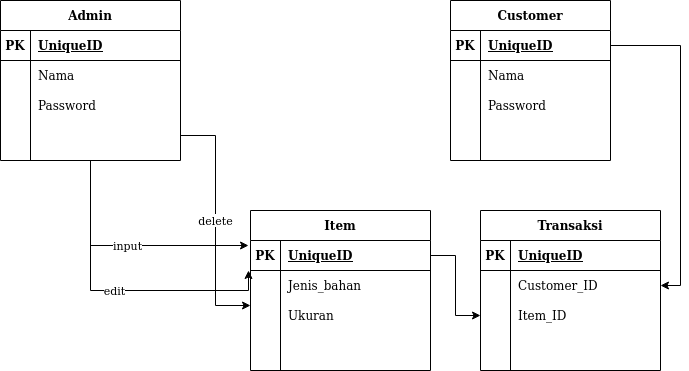

The diagram above was exported from draw.io. Its source (the exported page's mxGraphModel, read from the mxfile embedded in the PNG):
<mxGraphModel dx="1355" dy="776" grid="1" gridSize="10" guides="1" tooltips="1" connect="1" arrows="1" fold="1" page="1" pageScale="1" pageWidth="850" pageHeight="1100" math="0" shadow="0">
  <root>
    <mxCell id="0" />
    <mxCell id="1" parent="0" />
    <mxCell id="o4dOIfkKhON7Qkd07rx6-5" value="Item" style="shape=table;startSize=30;container=1;collapsible=1;childLayout=tableLayout;fixedRows=1;rowLines=0;fontStyle=1;align=center;resizeLast=1;" vertex="1" parent="1">
      <mxGeometry x="330" y="320" width="180" height="160" as="geometry" />
    </mxCell>
    <mxCell id="o4dOIfkKhON7Qkd07rx6-6" value="" style="shape=partialRectangle;collapsible=0;dropTarget=0;pointerEvents=0;fillColor=none;top=0;left=0;bottom=1;right=0;points=[[0,0.5],[1,0.5]];portConstraint=eastwest;" vertex="1" parent="o4dOIfkKhON7Qkd07rx6-5">
      <mxGeometry y="30" width="180" height="30" as="geometry" />
    </mxCell>
    <mxCell id="o4dOIfkKhON7Qkd07rx6-7" value="PK" style="shape=partialRectangle;connectable=0;fillColor=none;top=0;left=0;bottom=0;right=0;fontStyle=1;overflow=hidden;" vertex="1" parent="o4dOIfkKhON7Qkd07rx6-6">
      <mxGeometry width="30" height="30" as="geometry" />
    </mxCell>
    <mxCell id="o4dOIfkKhON7Qkd07rx6-8" value="UniqueID" style="shape=partialRectangle;connectable=0;fillColor=none;top=0;left=0;bottom=0;right=0;align=left;spacingLeft=6;fontStyle=5;overflow=hidden;" vertex="1" parent="o4dOIfkKhON7Qkd07rx6-6">
      <mxGeometry x="30" width="150" height="30" as="geometry" />
    </mxCell>
    <mxCell id="o4dOIfkKhON7Qkd07rx6-9" value="" style="shape=partialRectangle;collapsible=0;dropTarget=0;pointerEvents=0;fillColor=none;top=0;left=0;bottom=0;right=0;points=[[0,0.5],[1,0.5]];portConstraint=eastwest;" vertex="1" parent="o4dOIfkKhON7Qkd07rx6-5">
      <mxGeometry y="60" width="180" height="30" as="geometry" />
    </mxCell>
    <mxCell id="o4dOIfkKhON7Qkd07rx6-10" value="" style="shape=partialRectangle;connectable=0;fillColor=none;top=0;left=0;bottom=0;right=0;editable=1;overflow=hidden;" vertex="1" parent="o4dOIfkKhON7Qkd07rx6-9">
      <mxGeometry width="30" height="30" as="geometry" />
    </mxCell>
    <mxCell id="o4dOIfkKhON7Qkd07rx6-11" value="Jenis_bahan" style="shape=partialRectangle;connectable=0;fillColor=none;top=0;left=0;bottom=0;right=0;align=left;spacingLeft=6;overflow=hidden;" vertex="1" parent="o4dOIfkKhON7Qkd07rx6-9">
      <mxGeometry x="30" width="150" height="30" as="geometry" />
    </mxCell>
    <mxCell id="o4dOIfkKhON7Qkd07rx6-12" value="" style="shape=partialRectangle;collapsible=0;dropTarget=0;pointerEvents=0;fillColor=none;top=0;left=0;bottom=0;right=0;points=[[0,0.5],[1,0.5]];portConstraint=eastwest;" vertex="1" parent="o4dOIfkKhON7Qkd07rx6-5">
      <mxGeometry y="90" width="180" height="30" as="geometry" />
    </mxCell>
    <mxCell id="o4dOIfkKhON7Qkd07rx6-13" value="" style="shape=partialRectangle;connectable=0;fillColor=none;top=0;left=0;bottom=0;right=0;editable=1;overflow=hidden;" vertex="1" parent="o4dOIfkKhON7Qkd07rx6-12">
      <mxGeometry width="30" height="30" as="geometry" />
    </mxCell>
    <mxCell id="o4dOIfkKhON7Qkd07rx6-14" value="Ukuran" style="shape=partialRectangle;connectable=0;fillColor=none;top=0;left=0;bottom=0;right=0;align=left;spacingLeft=6;overflow=hidden;" vertex="1" parent="o4dOIfkKhON7Qkd07rx6-12">
      <mxGeometry x="30" width="150" height="30" as="geometry" />
    </mxCell>
    <mxCell id="o4dOIfkKhON7Qkd07rx6-15" value="" style="shape=partialRectangle;collapsible=0;dropTarget=0;pointerEvents=0;fillColor=none;top=0;left=0;bottom=0;right=0;points=[[0,0.5],[1,0.5]];portConstraint=eastwest;" vertex="1" parent="o4dOIfkKhON7Qkd07rx6-5">
      <mxGeometry y="120" width="180" height="30" as="geometry" />
    </mxCell>
    <mxCell id="o4dOIfkKhON7Qkd07rx6-16" value="" style="shape=partialRectangle;connectable=0;fillColor=none;top=0;left=0;bottom=0;right=0;editable=1;overflow=hidden;" vertex="1" parent="o4dOIfkKhON7Qkd07rx6-15">
      <mxGeometry width="30" height="30" as="geometry" />
    </mxCell>
    <mxCell id="o4dOIfkKhON7Qkd07rx6-17" value="" style="shape=partialRectangle;connectable=0;fillColor=none;top=0;left=0;bottom=0;right=0;align=left;spacingLeft=6;overflow=hidden;" vertex="1" parent="o4dOIfkKhON7Qkd07rx6-15">
      <mxGeometry x="30" width="150" height="30" as="geometry" />
    </mxCell>
    <mxCell id="o4dOIfkKhON7Qkd07rx6-31" value="input" style="edgeStyle=orthogonalEdgeStyle;rounded=0;orthogonalLoop=1;jettySize=auto;html=1;entryX=-0.011;entryY=0.167;entryDx=0;entryDy=0;entryPerimeter=0;" edge="1" parent="1" source="o4dOIfkKhON7Qkd07rx6-18" target="o4dOIfkKhON7Qkd07rx6-6">
      <mxGeometry relative="1" as="geometry" />
    </mxCell>
    <mxCell id="o4dOIfkKhON7Qkd07rx6-32" value="edit" style="edgeStyle=orthogonalEdgeStyle;rounded=0;orthogonalLoop=1;jettySize=auto;html=1;entryX=-0.011;entryY=1;entryDx=0;entryDy=0;entryPerimeter=0;" edge="1" parent="1" source="o4dOIfkKhON7Qkd07rx6-18" target="o4dOIfkKhON7Qkd07rx6-6">
      <mxGeometry relative="1" as="geometry" />
    </mxCell>
    <mxCell id="o4dOIfkKhON7Qkd07rx6-18" value="Admin" style="shape=table;startSize=30;container=1;collapsible=1;childLayout=tableLayout;fixedRows=1;rowLines=0;fontStyle=1;align=center;resizeLast=1;" vertex="1" parent="1">
      <mxGeometry x="80" y="110" width="180" height="160" as="geometry" />
    </mxCell>
    <mxCell id="o4dOIfkKhON7Qkd07rx6-19" value="" style="shape=partialRectangle;collapsible=0;dropTarget=0;pointerEvents=0;fillColor=none;top=0;left=0;bottom=1;right=0;points=[[0,0.5],[1,0.5]];portConstraint=eastwest;" vertex="1" parent="o4dOIfkKhON7Qkd07rx6-18">
      <mxGeometry y="30" width="180" height="30" as="geometry" />
    </mxCell>
    <mxCell id="o4dOIfkKhON7Qkd07rx6-20" value="PK" style="shape=partialRectangle;connectable=0;fillColor=none;top=0;left=0;bottom=0;right=0;fontStyle=1;overflow=hidden;" vertex="1" parent="o4dOIfkKhON7Qkd07rx6-19">
      <mxGeometry width="30" height="30" as="geometry" />
    </mxCell>
    <mxCell id="o4dOIfkKhON7Qkd07rx6-21" value="UniqueID" style="shape=partialRectangle;connectable=0;fillColor=none;top=0;left=0;bottom=0;right=0;align=left;spacingLeft=6;fontStyle=5;overflow=hidden;" vertex="1" parent="o4dOIfkKhON7Qkd07rx6-19">
      <mxGeometry x="30" width="150" height="30" as="geometry" />
    </mxCell>
    <mxCell id="o4dOIfkKhON7Qkd07rx6-22" value="" style="shape=partialRectangle;collapsible=0;dropTarget=0;pointerEvents=0;fillColor=none;top=0;left=0;bottom=0;right=0;points=[[0,0.5],[1,0.5]];portConstraint=eastwest;" vertex="1" parent="o4dOIfkKhON7Qkd07rx6-18">
      <mxGeometry y="60" width="180" height="30" as="geometry" />
    </mxCell>
    <mxCell id="o4dOIfkKhON7Qkd07rx6-23" value="" style="shape=partialRectangle;connectable=0;fillColor=none;top=0;left=0;bottom=0;right=0;editable=1;overflow=hidden;" vertex="1" parent="o4dOIfkKhON7Qkd07rx6-22">
      <mxGeometry width="30" height="30" as="geometry" />
    </mxCell>
    <mxCell id="o4dOIfkKhON7Qkd07rx6-24" value="Nama" style="shape=partialRectangle;connectable=0;fillColor=none;top=0;left=0;bottom=0;right=0;align=left;spacingLeft=6;overflow=hidden;" vertex="1" parent="o4dOIfkKhON7Qkd07rx6-22">
      <mxGeometry x="30" width="150" height="30" as="geometry" />
    </mxCell>
    <mxCell id="o4dOIfkKhON7Qkd07rx6-25" value="" style="shape=partialRectangle;collapsible=0;dropTarget=0;pointerEvents=0;fillColor=none;top=0;left=0;bottom=0;right=0;points=[[0,0.5],[1,0.5]];portConstraint=eastwest;" vertex="1" parent="o4dOIfkKhON7Qkd07rx6-18">
      <mxGeometry y="90" width="180" height="30" as="geometry" />
    </mxCell>
    <mxCell id="o4dOIfkKhON7Qkd07rx6-26" value="" style="shape=partialRectangle;connectable=0;fillColor=none;top=0;left=0;bottom=0;right=0;editable=1;overflow=hidden;" vertex="1" parent="o4dOIfkKhON7Qkd07rx6-25">
      <mxGeometry width="30" height="30" as="geometry" />
    </mxCell>
    <mxCell id="o4dOIfkKhON7Qkd07rx6-27" value="Password" style="shape=partialRectangle;connectable=0;fillColor=none;top=0;left=0;bottom=0;right=0;align=left;spacingLeft=6;overflow=hidden;" vertex="1" parent="o4dOIfkKhON7Qkd07rx6-25">
      <mxGeometry x="30" width="150" height="30" as="geometry" />
    </mxCell>
    <mxCell id="o4dOIfkKhON7Qkd07rx6-28" value="" style="shape=partialRectangle;collapsible=0;dropTarget=0;pointerEvents=0;fillColor=none;top=0;left=0;bottom=0;right=0;points=[[0,0.5],[1,0.5]];portConstraint=eastwest;" vertex="1" parent="o4dOIfkKhON7Qkd07rx6-18">
      <mxGeometry y="120" width="180" height="30" as="geometry" />
    </mxCell>
    <mxCell id="o4dOIfkKhON7Qkd07rx6-29" value="" style="shape=partialRectangle;connectable=0;fillColor=none;top=0;left=0;bottom=0;right=0;editable=1;overflow=hidden;" vertex="1" parent="o4dOIfkKhON7Qkd07rx6-28">
      <mxGeometry width="30" height="30" as="geometry" />
    </mxCell>
    <mxCell id="o4dOIfkKhON7Qkd07rx6-30" value="" style="shape=partialRectangle;connectable=0;fillColor=none;top=0;left=0;bottom=0;right=0;align=left;spacingLeft=6;overflow=hidden;" vertex="1" parent="o4dOIfkKhON7Qkd07rx6-28">
      <mxGeometry x="30" width="150" height="30" as="geometry" />
    </mxCell>
    <mxCell id="o4dOIfkKhON7Qkd07rx6-34" value="delete" style="edgeStyle=orthogonalEdgeStyle;rounded=0;orthogonalLoop=1;jettySize=auto;html=1;entryX=0;entryY=0.167;entryDx=0;entryDy=0;entryPerimeter=0;" edge="1" parent="1" source="o4dOIfkKhON7Qkd07rx6-28" target="o4dOIfkKhON7Qkd07rx6-12">
      <mxGeometry relative="1" as="geometry" />
    </mxCell>
    <mxCell id="o4dOIfkKhON7Qkd07rx6-35" value="Customer" style="shape=table;startSize=30;container=1;collapsible=1;childLayout=tableLayout;fixedRows=1;rowLines=0;fontStyle=1;align=center;resizeLast=1;" vertex="1" parent="1">
      <mxGeometry x="530" y="110" width="160" height="160" as="geometry" />
    </mxCell>
    <mxCell id="o4dOIfkKhON7Qkd07rx6-36" value="" style="shape=partialRectangle;collapsible=0;dropTarget=0;pointerEvents=0;fillColor=none;top=0;left=0;bottom=1;right=0;points=[[0,0.5],[1,0.5]];portConstraint=eastwest;" vertex="1" parent="o4dOIfkKhON7Qkd07rx6-35">
      <mxGeometry y="30" width="160" height="30" as="geometry" />
    </mxCell>
    <mxCell id="o4dOIfkKhON7Qkd07rx6-37" value="PK" style="shape=partialRectangle;connectable=0;fillColor=none;top=0;left=0;bottom=0;right=0;fontStyle=1;overflow=hidden;" vertex="1" parent="o4dOIfkKhON7Qkd07rx6-36">
      <mxGeometry width="30" height="30" as="geometry" />
    </mxCell>
    <mxCell id="o4dOIfkKhON7Qkd07rx6-38" value="UniqueID" style="shape=partialRectangle;connectable=0;fillColor=none;top=0;left=0;bottom=0;right=0;align=left;spacingLeft=6;fontStyle=5;overflow=hidden;" vertex="1" parent="o4dOIfkKhON7Qkd07rx6-36">
      <mxGeometry x="30" width="130" height="30" as="geometry" />
    </mxCell>
    <mxCell id="o4dOIfkKhON7Qkd07rx6-39" value="" style="shape=partialRectangle;collapsible=0;dropTarget=0;pointerEvents=0;fillColor=none;top=0;left=0;bottom=0;right=0;points=[[0,0.5],[1,0.5]];portConstraint=eastwest;" vertex="1" parent="o4dOIfkKhON7Qkd07rx6-35">
      <mxGeometry y="60" width="160" height="30" as="geometry" />
    </mxCell>
    <mxCell id="o4dOIfkKhON7Qkd07rx6-40" value="" style="shape=partialRectangle;connectable=0;fillColor=none;top=0;left=0;bottom=0;right=0;editable=1;overflow=hidden;" vertex="1" parent="o4dOIfkKhON7Qkd07rx6-39">
      <mxGeometry width="30" height="30" as="geometry" />
    </mxCell>
    <mxCell id="o4dOIfkKhON7Qkd07rx6-41" value="Nama" style="shape=partialRectangle;connectable=0;fillColor=none;top=0;left=0;bottom=0;right=0;align=left;spacingLeft=6;overflow=hidden;" vertex="1" parent="o4dOIfkKhON7Qkd07rx6-39">
      <mxGeometry x="30" width="130" height="30" as="geometry" />
    </mxCell>
    <mxCell id="o4dOIfkKhON7Qkd07rx6-42" value="" style="shape=partialRectangle;collapsible=0;dropTarget=0;pointerEvents=0;fillColor=none;top=0;left=0;bottom=0;right=0;points=[[0,0.5],[1,0.5]];portConstraint=eastwest;" vertex="1" parent="o4dOIfkKhON7Qkd07rx6-35">
      <mxGeometry y="90" width="160" height="30" as="geometry" />
    </mxCell>
    <mxCell id="o4dOIfkKhON7Qkd07rx6-43" value="" style="shape=partialRectangle;connectable=0;fillColor=none;top=0;left=0;bottom=0;right=0;editable=1;overflow=hidden;" vertex="1" parent="o4dOIfkKhON7Qkd07rx6-42">
      <mxGeometry width="30" height="30" as="geometry" />
    </mxCell>
    <mxCell id="o4dOIfkKhON7Qkd07rx6-44" value="Password" style="shape=partialRectangle;connectable=0;fillColor=none;top=0;left=0;bottom=0;right=0;align=left;spacingLeft=6;overflow=hidden;" vertex="1" parent="o4dOIfkKhON7Qkd07rx6-42">
      <mxGeometry x="30" width="130" height="30" as="geometry" />
    </mxCell>
    <mxCell id="o4dOIfkKhON7Qkd07rx6-45" value="" style="shape=partialRectangle;collapsible=0;dropTarget=0;pointerEvents=0;fillColor=none;top=0;left=0;bottom=0;right=0;points=[[0,0.5],[1,0.5]];portConstraint=eastwest;" vertex="1" parent="o4dOIfkKhON7Qkd07rx6-35">
      <mxGeometry y="120" width="160" height="30" as="geometry" />
    </mxCell>
    <mxCell id="o4dOIfkKhON7Qkd07rx6-46" value="" style="shape=partialRectangle;connectable=0;fillColor=none;top=0;left=0;bottom=0;right=0;editable=1;overflow=hidden;" vertex="1" parent="o4dOIfkKhON7Qkd07rx6-45">
      <mxGeometry width="30" height="30" as="geometry" />
    </mxCell>
    <mxCell id="o4dOIfkKhON7Qkd07rx6-47" value="" style="shape=partialRectangle;connectable=0;fillColor=none;top=0;left=0;bottom=0;right=0;align=left;spacingLeft=6;overflow=hidden;" vertex="1" parent="o4dOIfkKhON7Qkd07rx6-45">
      <mxGeometry x="30" width="130" height="30" as="geometry" />
    </mxCell>
    <mxCell id="o4dOIfkKhON7Qkd07rx6-48" value="Transaksi" style="shape=table;startSize=30;container=1;collapsible=1;childLayout=tableLayout;fixedRows=1;rowLines=0;fontStyle=1;align=center;resizeLast=1;" vertex="1" parent="1">
      <mxGeometry x="560" y="320" width="180" height="160" as="geometry" />
    </mxCell>
    <mxCell id="o4dOIfkKhON7Qkd07rx6-49" value="" style="shape=partialRectangle;collapsible=0;dropTarget=0;pointerEvents=0;fillColor=none;top=0;left=0;bottom=1;right=0;points=[[0,0.5],[1,0.5]];portConstraint=eastwest;" vertex="1" parent="o4dOIfkKhON7Qkd07rx6-48">
      <mxGeometry y="30" width="180" height="30" as="geometry" />
    </mxCell>
    <mxCell id="o4dOIfkKhON7Qkd07rx6-50" value="PK" style="shape=partialRectangle;connectable=0;fillColor=none;top=0;left=0;bottom=0;right=0;fontStyle=1;overflow=hidden;" vertex="1" parent="o4dOIfkKhON7Qkd07rx6-49">
      <mxGeometry width="30" height="30" as="geometry" />
    </mxCell>
    <mxCell id="o4dOIfkKhON7Qkd07rx6-51" value="UniqueID" style="shape=partialRectangle;connectable=0;fillColor=none;top=0;left=0;bottom=0;right=0;align=left;spacingLeft=6;fontStyle=5;overflow=hidden;" vertex="1" parent="o4dOIfkKhON7Qkd07rx6-49">
      <mxGeometry x="30" width="150" height="30" as="geometry" />
    </mxCell>
    <mxCell id="o4dOIfkKhON7Qkd07rx6-52" value="" style="shape=partialRectangle;collapsible=0;dropTarget=0;pointerEvents=0;fillColor=none;top=0;left=0;bottom=0;right=0;points=[[0,0.5],[1,0.5]];portConstraint=eastwest;" vertex="1" parent="o4dOIfkKhON7Qkd07rx6-48">
      <mxGeometry y="60" width="180" height="30" as="geometry" />
    </mxCell>
    <mxCell id="o4dOIfkKhON7Qkd07rx6-53" value="" style="shape=partialRectangle;connectable=0;fillColor=none;top=0;left=0;bottom=0;right=0;editable=1;overflow=hidden;" vertex="1" parent="o4dOIfkKhON7Qkd07rx6-52">
      <mxGeometry width="30" height="30" as="geometry" />
    </mxCell>
    <mxCell id="o4dOIfkKhON7Qkd07rx6-54" value="Customer_ID" style="shape=partialRectangle;connectable=0;fillColor=none;top=0;left=0;bottom=0;right=0;align=left;spacingLeft=6;overflow=hidden;" vertex="1" parent="o4dOIfkKhON7Qkd07rx6-52">
      <mxGeometry x="30" width="150" height="30" as="geometry" />
    </mxCell>
    <mxCell id="o4dOIfkKhON7Qkd07rx6-55" value="" style="shape=partialRectangle;collapsible=0;dropTarget=0;pointerEvents=0;fillColor=none;top=0;left=0;bottom=0;right=0;points=[[0,0.5],[1,0.5]];portConstraint=eastwest;" vertex="1" parent="o4dOIfkKhON7Qkd07rx6-48">
      <mxGeometry y="90" width="180" height="30" as="geometry" />
    </mxCell>
    <mxCell id="o4dOIfkKhON7Qkd07rx6-56" value="" style="shape=partialRectangle;connectable=0;fillColor=none;top=0;left=0;bottom=0;right=0;editable=1;overflow=hidden;" vertex="1" parent="o4dOIfkKhON7Qkd07rx6-55">
      <mxGeometry width="30" height="30" as="geometry" />
    </mxCell>
    <mxCell id="o4dOIfkKhON7Qkd07rx6-57" value="Item_ID" style="shape=partialRectangle;connectable=0;fillColor=none;top=0;left=0;bottom=0;right=0;align=left;spacingLeft=6;overflow=hidden;" vertex="1" parent="o4dOIfkKhON7Qkd07rx6-55">
      <mxGeometry x="30" width="150" height="30" as="geometry" />
    </mxCell>
    <mxCell id="o4dOIfkKhON7Qkd07rx6-58" value="" style="shape=partialRectangle;collapsible=0;dropTarget=0;pointerEvents=0;fillColor=none;top=0;left=0;bottom=0;right=0;points=[[0,0.5],[1,0.5]];portConstraint=eastwest;" vertex="1" parent="o4dOIfkKhON7Qkd07rx6-48">
      <mxGeometry y="120" width="180" height="30" as="geometry" />
    </mxCell>
    <mxCell id="o4dOIfkKhON7Qkd07rx6-59" value="" style="shape=partialRectangle;connectable=0;fillColor=none;top=0;left=0;bottom=0;right=0;editable=1;overflow=hidden;" vertex="1" parent="o4dOIfkKhON7Qkd07rx6-58">
      <mxGeometry width="30" height="30" as="geometry" />
    </mxCell>
    <mxCell id="o4dOIfkKhON7Qkd07rx6-60" value="" style="shape=partialRectangle;connectable=0;fillColor=none;top=0;left=0;bottom=0;right=0;align=left;spacingLeft=6;overflow=hidden;" vertex="1" parent="o4dOIfkKhON7Qkd07rx6-58">
      <mxGeometry x="30" width="150" height="30" as="geometry" />
    </mxCell>
    <mxCell id="o4dOIfkKhON7Qkd07rx6-62" style="edgeStyle=orthogonalEdgeStyle;rounded=0;orthogonalLoop=1;jettySize=auto;html=1;entryX=0;entryY=0.5;entryDx=0;entryDy=0;exitX=1;exitY=0.5;exitDx=0;exitDy=0;" edge="1" parent="1" source="o4dOIfkKhON7Qkd07rx6-6" target="o4dOIfkKhON7Qkd07rx6-55">
      <mxGeometry relative="1" as="geometry" />
    </mxCell>
    <mxCell id="o4dOIfkKhON7Qkd07rx6-63" style="edgeStyle=orthogonalEdgeStyle;rounded=0;orthogonalLoop=1;jettySize=auto;html=1;exitX=1;exitY=0.5;exitDx=0;exitDy=0;entryX=1;entryY=0.5;entryDx=0;entryDy=0;" edge="1" parent="1" source="o4dOIfkKhON7Qkd07rx6-36" target="o4dOIfkKhON7Qkd07rx6-52">
      <mxGeometry relative="1" as="geometry" />
    </mxCell>
  </root>
</mxGraphModel>